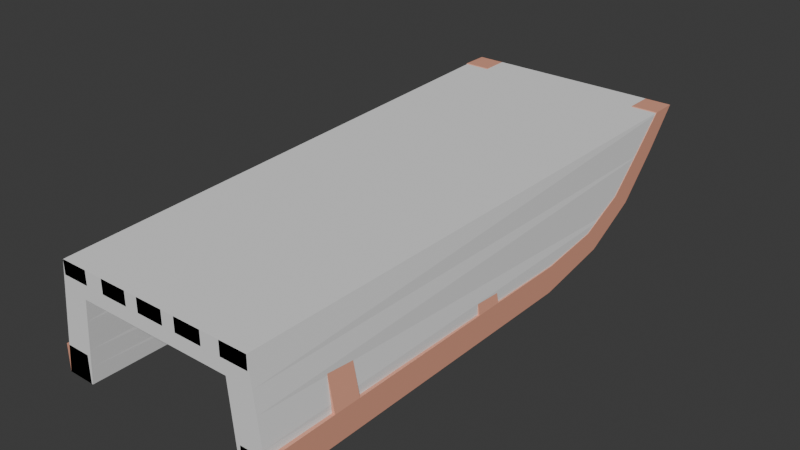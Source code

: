 # Source: Sledge_Collision_V2.blend  (saved by Blender 4.2.66; exported with 4.5.12 LTS)
import bpy
from mathutils import Matrix  # noqa: F401  (used for matrix-valued properties, if any)

bpy.ops.wm.read_factory_settings(use_empty=True)
scene = bpy.context.scene
scene.name = 'Scene'

# ---- collections
col_collection = bpy.data.collections.new('Collection'); scene.collection.children.link(col_collection)

# ---- materials (node trees are filled in below, after node groups)
mat_material = bpy.data.materials.new('Material')
mat_material.alpha_threshold = 0.0
mat_material.use_transparent_shadow = False
mat_material.roughness = 0.5
mat_material.line_color = (0.0, 0.0, 0.0, 1.0)

# ---- material node trees
mat_material.use_nodes = True; mat_material.node_tree.nodes.clear()
_N = mat_material.node_tree.nodes; _L = mat_material.node_tree.links
n0 = _N.new('ShaderNodeOutputMaterial'); n0.name = 'Material Output'; n0.location = (300, 300)
n1 = _N.new('ShaderNodeBsdfPrincipled'); n1.name = 'Principled BSDF'; n1.location = (10, 300)
n1.inputs[0].default_value = (0.8, 0.3686, 0.2543, 1.0)
n1.inputs[3].default_value = 1.45
_L.new(n1.outputs[0], n0.inputs[0])
n0.is_active_output = True

# ---- world
world_world = bpy.data.worlds.new('World'); scene.world = world_world
world_world.use_nodes = True; world_world.node_tree.nodes.clear()
_N = world_world.node_tree.nodes; _L = world_world.node_tree.links
n0 = _N.new('ShaderNodeOutputWorld'); n0.name = 'World Output'; n0.location = (300, 300)
n1 = _N.new('ShaderNodeBackground'); n1.name = 'Background'; n1.location = (10, 300)
n1.inputs[0].default_value = (0.05088, 0.05088, 0.05088, 1.0)
_L.new(n1.outputs[0], n0.inputs[0])
n0.is_active_output = True
world_world.color = (0.05088, 0.05088, 0.05088)
world_world.use_sun_shadow = False
world_world.sun_shadow_jitter_overblur = 0.0

# ---- meshes
me_cube = bpy.data.meshes.new('Cube')
me_cube.from_pydata([(0.8422, 1.9, 0.8), (0.8422, 2.1, 0.8), (0.8422, -2.0, 0.1), (0.8422, -2.0, -0.1), (0.6422, 1.9, 0.8), (0.6422, 2.1, 0.8), (0.6422, -2.0, 0.1), (0.6422, -2.0, -0.1), (0.8422, 0.6, 0.1), (0.8422, 0.6, -0.1), (0.6422, 0.6, 0.1), (0.6422, 0.6, -0.1), (0.8422, 1.49e-08, 0.1), (0.6422, 1.49e-08, -0.1), (0.8422, -1.49e-08, -0.1), (0.6422, -1.49e-08, 0.1), (0.8422, -0.2, 0.1), (0.6422, -0.2, -0.1), (0.8422, -0.2, -0.1), (0.6422, -0.2, 0.1), (0.8422, -1.5, 0.1), (0.6422, -1.5, -0.1), (0.8422, -1.5, -0.1), (0.6422, -1.5, 0.1), (0.8422, -1.3, -0.1), (0.6422, -1.3, 0.1), (0.8422, -1.3, 0.1), (0.6422, -1.3, -0.1), (0.5422, -0.2, 0.6), (0.5422, -1.49e-08, 0.6), (0.7422, 1.49e-08, 0.6), (0.7422, -1.3, 0.6), (0.7422, -1.5, 0.6), (0.5422, -1.5, 0.6), (0.5422, -1.3, 0.6), (0.5422, -0.2, 0.7), (0.5422, -1.49e-08, 0.7), (0.7422, 1.49e-08, 0.7), (0.7422, -1.3, 0.7), (0.7422, -1.5, 0.7), (0.5422, -1.5, 0.7), (0.5422, -1.3, 0.7), (0.7422, -0.2, 0.6), (0.7422, -0.2, 0.7), (0.5422, -2.0, 0.6), (0.7422, -2.0, 0.6), (0.5422, -2.0, 0.7), (0.7422, -2.0, 0.7), (0.5422, 1.8, 0.6), (0.7422, 1.8, 0.6), (0.5422, 1.8, 0.7), (0.7422, 1.8, 0.7), (0.8422, 1.16, -0.0009715), (0.8422, 1.562, 0.2123), (0.8422, 1.85, 0.5094), (0.6422, 1.059, 0.1603), (0.6422, 1.402, 0.3186), (0.6422, 1.66, 0.563), (0.8422, 1.66, 0.563), (0.8422, 1.402, 0.3186), (0.8422, 1.059, 0.1603), (0.6422, 1.85, 0.5094), (0.6422, 1.562, 0.2123), (0.6422, 1.16, -0.0009715), (0.5622, -1.5, 0.5), (0.5622, -1.3, 0.5), (0.7622, -1.5, 0.5), (0.7622, -1.3, 0.5), (0.5622, -0.2, 0.5), (0.5622, -1.49e-08, 0.5), (0.7622, 1.49e-08, 0.5), (0.7622, -0.2, 0.5), (0.0, -0.2, 0.6), (0.0, -1.49e-08, 0.6), (0.0, -1.5, 0.6), (0.0, -1.3, 0.6), (0.0, -1.5, 0.5), (0.0, -0.2, 0.5), (0.0, -1.3, 0.5), (0.0, -1.49e-08, 0.5), (0.4, -1.49e-08, 0.6), (0.2, -1.49e-08, 0.6), (0.1, -1.49e-08, 0.6), (0.1, -0.2, 0.6), (0.2, -0.2, 0.6), (0.4, -0.2, 0.6), (0.4, -0.2, 0.5), (0.2, -0.2, 0.5), (0.1, -0.2, 0.5), (0.1, -1.49e-08, 0.5), (0.2, -1.49e-08, 0.5), (0.4, -1.49e-08, 0.5), (0.4, -1.5, 0.5), (0.0, -1.3, 0.7), (0.2, -1.5, 0.5), (0.1, -1.5, 0.5), (0.1, -1.3, 0.5), (0.2, -1.3, 0.5), (0.0, -1.5, 0.7), (0.4, -1.3, 0.5), (0.4, -1.5, 0.6), (0.0, -1.49e-08, 0.7), (0.2, -1.5, 0.6), (0.1, -1.5, 0.6), (0.0, -0.2, 0.7), (0.1, -1.3, 0.6), (0.1, -1.49e-08, 0.7), (0.1, -1.5, 0.7), (0.4, -1.49e-08, 0.7), (0.2, -1.49e-08, 0.7), (0.1, -0.2, 0.7), (0.2, -0.2, 0.7), (0.4, -0.2, 0.7), (0.4, -1.5, 0.7), (0.2, -1.5, 0.7), (0.1, -2.0, 0.6), (0.0, -2.0, 0.6), (0.1, -2.0, 0.7), (0.0, -2.0, 0.7), (0.4, -2.0, 0.6), (0.2, -2.0, 0.6), (0.4, -2.0, 0.7), (0.2, -2.0, 0.7), (0.1, 1.8, 0.6), (0.0, 1.8, 0.6), (0.4, 1.8, 0.6), (0.2, 1.8, 0.6), (0.1, 1.8, 0.7), (0.0, 1.8, 0.7), (0.4, 1.8, 0.7), (0.2, 1.8, 0.7), (0.1, -1.3, 0.7), (0.2, -1.3, 0.6), (0.4, -1.3, 0.6), (0.2, -1.3, 0.7), (0.4, -1.3, 0.7)], [], [(20, 23, 6, 2), (21, 22, 3, 7), (3, 2, 6, 7), (22, 20, 2, 3), (5, 4, 0, 1), (61, 57, 4, 5), (13, 15, 10, 11), (52, 60, 8, 9), (63, 52, 9, 11), (60, 55, 10, 8), (17, 19, 15, 13), (9, 8, 12, 14), (11, 9, 14, 13), (8, 10, 15, 12), (27, 25, 19, 17), (14, 12, 16, 18), (13, 14, 18, 17), (89, 88, 77, 79), (7, 6, 23, 21), (24, 26, 20, 22), (27, 24, 22, 21), (85, 80, 108, 112), (16, 19, 25, 26), (17, 18, 24, 27), (18, 16, 26, 24), (21, 23, 25, 27), (42, 30, 37, 43), (32, 31, 38, 39), (64, 66, 32, 33), (71, 70, 30, 42), (67, 65, 34, 31), (68, 71, 42, 28), (70, 69, 29, 30), (66, 67, 31, 32), (37, 36, 35, 43), (38, 41, 40, 39), (29, 28, 35, 36), (40, 33, 44, 46), (37, 30, 49, 51), (34, 33, 40, 41), (38, 31, 42, 43), (31, 34, 28, 42), (41, 38, 43, 35), (34, 41, 35, 28), (44, 45, 47, 46), (33, 32, 45, 44), (32, 39, 47, 45), (39, 40, 46, 47), (49, 48, 50, 51), (29, 36, 50, 48), (30, 29, 48, 49), (36, 37, 51, 50), (0, 4, 57, 58), (58, 57, 56, 59), (59, 56, 55, 60), (5, 1, 54, 61), (61, 54, 53, 62), (62, 53, 52, 63), (1, 0, 58, 54), (54, 58, 59, 53), (53, 59, 60, 52), (11, 10, 55, 63), (63, 55, 56, 62), (62, 56, 57, 61), (20, 26, 67, 66), (26, 25, 65, 67), (23, 20, 66, 64), (25, 23, 64, 65), (12, 15, 69, 70), (19, 16, 71, 68), (16, 12, 70, 71), (15, 19, 68, 69), (85, 112, 135, 133), (82, 89, 79, 73), (96, 95, 76, 78), (88, 83, 72, 77), (95, 103, 74, 76), (105, 96, 78, 75), (68, 28, 85, 86), (86, 85, 84, 87), (87, 84, 83, 88), (29, 69, 91, 80), (80, 91, 90, 81), (81, 90, 89, 82), (28, 29, 80, 85), (103, 105, 131, 107), (84, 81, 82, 83), (69, 68, 86, 91), (91, 86, 87, 90), (90, 87, 88, 89), (34, 65, 99, 133), (132, 102, 114, 134), (81, 84, 111, 109), (132, 97, 96, 105), (33, 34, 133, 100), (100, 102, 94, 92), (135, 134, 114, 113), (102, 132, 105, 103), (64, 33, 100, 92), (92, 94, 97, 99), (112, 108, 109, 111), (94, 102, 103, 95), (65, 64, 92, 99), (110, 106, 101, 104), (107, 131, 93, 98), (97, 94, 95, 96), (97, 132, 133, 99), (113, 114, 122, 121), (83, 82, 106, 110), (100, 113, 121, 119), (84, 85, 133, 132), (110, 104, 93, 131), (108, 80, 125, 129), (100, 133, 135, 113), (111, 84, 132, 134), (101, 106, 127, 128), (83, 110, 131, 105), (120, 119, 121, 122), (116, 115, 117, 118), (114, 102, 120, 122), (74, 103, 115, 116), (107, 98, 118, 117), (103, 107, 117, 115), (102, 100, 119, 120), (112, 111, 134, 135), (123, 124, 128, 127), (125, 126, 130, 129), (72, 83, 105, 75), (106, 82, 123, 127), (81, 109, 130, 126), (109, 108, 129, 130), (82, 73, 124, 123), (80, 81, 126, 125)])
_uv = me_cube.uv_layers.new(name='UVMap')
_uv.uv.foreach_set('vector', [0.375, 0.2314, 0.625, 0.2314, 0.625, 0.25, 0.375, 0.25, 0.375, 0.4814, 0.625, 0.4814, 0.625, 0.5, 0.375, 0.5, 0.375, 0.5, 0.625, 0.5, 0.625, 0.75, 0.375, 0.75, 0.375, 0.9814, 0.625, 0.9814, 0.625, 1.0, 0.375, 1.0, 0.125, 0.5, 0.375, 0.5, 0.375, 0.75, 0.125, 0.75, 0.625, 0.7281, 0.875, 0.7281, 0.875, 0.75, 0.625, 0.75, 0.625, 0.5875, 0.875, 0.5875, 0.875, 0.625, 0.625, 0.625, 0.375, 0.8295, 0.625, 0.8295, 0.625, 0.875, 0.375, 0.875, 0.375, 0.3295, 0.625, 0.3295, 0.625, 0.375, 0.375, 0.375, 0.375, 0.0795, 0.625, 0.0795, 0.625, 0.125, 0.375, 0.125, 0.625, 0.5744, 0.875, 0.5744, 0.875, 0.5875, 0.625, 0.5875, 0.375, 0.875, 0.625, 0.875, 0.625, 0.9125, 0.375, 0.9125, 0.375, 0.375, 0.625, 0.375, 0.625, 0.4125, 0.375, 0.4125, 0.375, 0.125, 0.625, 0.125, 0.625, 0.1625, 0.375, 0.1625, 0.625, 0.5465, 0.875, 0.5465, 0.875, 0.5744, 0.625, 0.5744, 0.375, 0.9125, 0.625, 0.9125, 0.625, 0.9256, 0.375, 0.9256, 0.375, 0.4125, 0.625, 0.4125, 0.625, 0.4256, 0.375, 0.4256, 0.875, 0.5875, 0.875, 0.5744, 0.875, 0.5744, 0.875, 0.5875, 0.625, 0.5, 0.875, 0.5, 0.875, 0.5186, 0.625, 0.5186, 0.375, 0.9535, 0.625, 0.9535, 0.625, 0.9814, 0.375, 0.9814, 0.375, 0.4535, 0.625, 0.4535, 0.625, 0.4814, 0.375, 0.4814, 0.875, 0.5744, 0.875, 0.5875, 0.875, 0.5875, 0.875, 0.5744, 0.375, 0.1756, 0.625, 0.1756, 0.625, 0.2035, 0.375, 0.2035, 0.375, 0.4256, 0.625, 0.4256, 0.625, 0.4535, 0.375, 0.4535, 0.375, 0.9256, 0.625, 0.9256, 0.625, 0.9535, 0.375, 0.9535, 0.625, 0.5186, 0.875, 0.5186, 0.875, 0.5465, 0.625, 0.5465, 0.625, 0.9256, 0.625, 0.9125, 0.625, 0.9125, 0.625, 0.9256, 0.625, 0.9814, 0.625, 0.9535, 0.625, 0.9535, 0.625, 0.9814, 0.625, 0.2314, 0.375, 0.2314, 0.375, 0.2314, 0.625, 0.2314, 0.625, 0.9256, 0.625, 0.9125, 0.625, 0.9125, 0.625, 0.9256, 0.375, 0.2035, 0.625, 0.2035, 0.625, 0.2035, 0.375, 0.2035, 0.625, 0.1756, 0.375, 0.1756, 0.375, 0.1756, 0.625, 0.1756, 0.375, 0.1625, 0.625, 0.1625, 0.625, 0.1625, 0.375, 0.1625, 0.625, 0.9814, 0.625, 0.9535, 0.625, 0.9535, 0.625, 0.9814, 0.375, 0.1625, 0.625, 0.1625, 0.625, 0.1756, 0.375, 0.1756, 0.375, 0.2035, 0.625, 0.2035, 0.625, 0.2314, 0.375, 0.2314, 0.875, 0.5875, 0.875, 0.5744, 0.875, 0.5744, 0.875, 0.5875, 0.875, 0.5186, 0.875, 0.5186, 0.875, 0.5186, 0.875, 0.5186, 0.625, 0.9125, 0.625, 0.9125, 0.625, 0.9125, 0.625, 0.9125, 0.875, 0.5465, 0.875, 0.5186, 0.875, 0.5186, 0.875, 0.5465, 0.625, 0.9535, 0.625, 0.9535, 0.625, 0.9535, 0.625, 0.9535, 0.375, 0.2035, 0.625, 0.2035, 0.625, 0.2035, 0.375, 0.2035, 0.625, 0.2035, 0.375, 0.2035, 0.375, 0.2035, 0.625, 0.2035, 0.875, 0.5465, 0.875, 0.5465, 0.875, 0.5465, 0.875, 0.5465, 0.625, 0.2314, 0.375, 0.2314, 0.375, 0.2314, 0.625, 0.2314, 0.625, 0.2314, 0.375, 0.2314, 0.375, 0.2314, 0.625, 0.2314, 0.625, 0.9814, 0.625, 0.9814, 0.625, 0.9814, 0.625, 0.9814, 0.375, 0.2314, 0.625, 0.2314, 0.625, 0.2314, 0.375, 0.2314, 0.375, 0.1625, 0.625, 0.1625, 0.625, 0.1625, 0.375, 0.1625, 0.875, 0.5875, 0.875, 0.5875, 0.875, 0.5875, 0.875, 0.5875, 0.375, 0.1625, 0.625, 0.1625, 0.625, 0.1625, 0.375, 0.1625, 0.625, 0.1625, 0.375, 0.1625, 0.375, 0.1625, 0.625, 0.1625, 0.375, 0.0, 0.625, 0.0, 0.625, 0.02188, 0.375, 0.02188, 0.375, 0.02188, 0.625, 0.02188, 0.625, 0.04625, 0.375, 0.04625, 0.375, 0.04625, 0.625, 0.04625, 0.625, 0.0795, 0.375, 0.0795, 0.375, 0.25, 0.625, 0.25, 0.625, 0.2719, 0.375, 0.2719, 0.375, 0.2719, 0.625, 0.2719, 0.625, 0.2962, 0.375, 0.2962, 0.375, 0.2962, 0.625, 0.2962, 0.625, 0.3295, 0.375, 0.3295, 0.375, 0.75, 0.625, 0.75, 0.625, 0.7719, 0.375, 0.7719, 0.375, 0.7719, 0.625, 0.7719, 0.625, 0.7962, 0.375, 0.7962, 0.375, 0.7962, 0.625, 0.7962, 0.625, 0.8295, 0.375, 0.8295, 0.625, 0.625, 0.875, 0.625, 0.875, 0.6705, 0.625, 0.6705, 0.625, 0.6705, 0.875, 0.6705, 0.875, 0.7037, 0.625, 0.7038, 0.625, 0.7038, 0.875, 0.7037, 0.875, 0.7281, 0.625, 0.7281, 0.625, 0.9814, 0.625, 0.9535, 0.625, 0.9535, 0.625, 0.9814, 0.375, 0.2035, 0.625, 0.2035, 0.625, 0.2035, 0.375, 0.2035, 0.625, 0.2314, 0.375, 0.2314, 0.375, 0.2314, 0.625, 0.2314, 0.875, 0.5465, 0.875, 0.5186, 0.875, 0.5186, 0.875, 0.5465, 0.375, 0.1625, 0.625, 0.1625, 0.625, 0.1625, 0.375, 0.1625, 0.625, 0.1756, 0.375, 0.1756, 0.375, 0.1756, 0.625, 0.1756, 0.625, 0.9256, 0.625, 0.9125, 0.625, 0.9125, 0.625, 0.9256, 0.875, 0.5875, 0.875, 0.5744, 0.875, 0.5744, 0.875, 0.5875, 0.875, 0.5744, 0.875, 0.5744, 0.875, 0.5744, 0.875, 0.5744, 0.625, 0.1625, 0.625, 0.1625, 0.625, 0.1625, 0.625, 0.1625, 0.875, 0.5465, 0.875, 0.5186, 0.875, 0.5186, 0.875, 0.5465, 0.625, 0.1756, 0.625, 0.1756, 0.625, 0.1756, 0.625, 0.1756, 0.625, 0.2314, 0.625, 0.2314, 0.625, 0.2314, 0.625, 0.2314, 0.625, 0.2035, 0.625, 0.2035, 0.625, 0.2035, 0.625, 0.2035, 0.625, 0.1756, 0.625, 0.1756, 0.625, 0.1756, 0.625, 0.1756, 0.625, 0.1756, 0.625, 0.1756, 0.625, 0.1756, 0.625, 0.1756, 0.625, 0.1756, 0.625, 0.1756, 0.625, 0.1756, 0.625, 0.1756, 0.625, 0.1625, 0.625, 0.1625, 0.625, 0.1625, 0.625, 0.1625, 0.625, 0.1625, 0.625, 0.1625, 0.625, 0.1625, 0.625, 0.1625, 0.625, 0.1625, 0.625, 0.1625, 0.625, 0.1625, 0.625, 0.1625, 0.875, 0.5744, 0.875, 0.5875, 0.875, 0.5875, 0.875, 0.5744, 0.875, 0.5186, 0.875, 0.5465, 0.875, 0.5465, 0.875, 0.5186, 0.875, 0.5744, 0.875, 0.5875, 0.875, 0.5875, 0.875, 0.5744, 0.875, 0.5875, 0.875, 0.5744, 0.875, 0.5744, 0.875, 0.5875, 0.875, 0.5875, 0.875, 0.5744, 0.875, 0.5744, 0.875, 0.5875, 0.875, 0.5875, 0.875, 0.5744, 0.875, 0.5744, 0.875, 0.5875, 0.625, 0.2035, 0.625, 0.2035, 0.625, 0.2035, 0.625, 0.2035, 0.875, 0.5465, 0.875, 0.5186, 0.875, 0.5186, 0.875, 0.5465, 0.875, 0.5875, 0.875, 0.5744, 0.875, 0.5744, 0.875, 0.5875, 0.625, 0.2035, 0.625, 0.2035, 0.625, 0.2035, 0.625, 0.2035, 0.875, 0.5186, 0.875, 0.5465, 0.875, 0.5465, 0.875, 0.5186, 0.625, 0.2314, 0.625, 0.2314, 0.625, 0.2314, 0.625, 0.2314, 0.875, 0.5465, 0.875, 0.5465, 0.875, 0.5186, 0.875, 0.5186, 0.875, 0.5186, 0.875, 0.5465, 0.875, 0.5465, 0.875, 0.5186, 0.625, 0.2314, 0.625, 0.2314, 0.625, 0.2314, 0.625, 0.2314, 0.875, 0.5186, 0.875, 0.5186, 0.875, 0.5465, 0.875, 0.5465, 0.875, 0.5744, 0.875, 0.5875, 0.875, 0.5875, 0.875, 0.5744, 0.625, 0.2314, 0.625, 0.2314, 0.625, 0.2314, 0.625, 0.2314, 0.875, 0.5465, 0.875, 0.5186, 0.875, 0.5186, 0.875, 0.5465, 0.875, 0.5744, 0.875, 0.5875, 0.875, 0.5875, 0.875, 0.5744, 0.875, 0.5186, 0.875, 0.5465, 0.875, 0.5465, 0.875, 0.5186, 0.875, 0.5465, 0.875, 0.5186, 0.875, 0.5186, 0.875, 0.5465, 0.625, 0.2035, 0.625, 0.2035, 0.625, 0.2035, 0.625, 0.2035, 0.875, 0.5186, 0.875, 0.5186, 0.875, 0.5186, 0.875, 0.5186, 0.875, 0.5744, 0.875, 0.5875, 0.875, 0.5875, 0.875, 0.5744, 0.875, 0.5186, 0.875, 0.5186, 0.875, 0.5186, 0.875, 0.5186, 0.625, 0.1756, 0.625, 0.1756, 0.625, 0.1756, 0.625, 0.1756, 0.875, 0.5744, 0.875, 0.5744, 0.875, 0.5744, 0.875, 0.5744, 0.875, 0.5875, 0.875, 0.5875, 0.875, 0.5875, 0.875, 0.5875, 0.875, 0.5186, 0.875, 0.5465, 0.875, 0.5465, 0.875, 0.5186, 0.875, 0.5744, 0.875, 0.5744, 0.875, 0.5744, 0.875, 0.5744, 0.875, 0.5875, 0.875, 0.5875, 0.875, 0.5875, 0.875, 0.5875, 0.875, 0.5744, 0.875, 0.5744, 0.875, 0.5744, 0.875, 0.5744, 0.625, 0.2314, 0.625, 0.2314, 0.625, 0.2314, 0.625, 0.2314, 0.625, 0.2314, 0.625, 0.2314, 0.625, 0.2314, 0.625, 0.2314, 0.875, 0.5186, 0.875, 0.5186, 0.875, 0.5186, 0.875, 0.5186, 0.625, 0.2314, 0.625, 0.2314, 0.625, 0.2314, 0.625, 0.2314, 0.875, 0.5186, 0.875, 0.5186, 0.875, 0.5186, 0.875, 0.5186, 0.875, 0.5186, 0.875, 0.5186, 0.875, 0.5186, 0.875, 0.5186, 0.625, 0.2314, 0.625, 0.2314, 0.625, 0.2314, 0.625, 0.2314, 0.875, 0.5744, 0.875, 0.5744, 0.875, 0.5744, 0.875, 0.5744, 0.625, 0.1625, 0.625, 0.1625, 0.625, 0.1625, 0.625, 0.1625, 0.625, 0.1625, 0.625, 0.1625, 0.625, 0.1625, 0.625, 0.1625, 0.625, 0.1756, 0.625, 0.1756, 0.625, 0.1756, 0.625, 0.1756, 0.875, 0.5875, 0.875, 0.5875, 0.875, 0.5875, 0.875, 0.5875, 0.875, 0.5875, 0.875, 0.5875, 0.875, 0.5875, 0.875, 0.5875, 0.875, 0.5875, 0.875, 0.5875, 0.875, 0.5875, 0.875, 0.5875, 0.625, 0.1625, 0.625, 0.1625, 0.625, 0.1625, 0.625, 0.1625, 0.625, 0.1625, 0.625, 0.1625, 0.625, 0.1625, 0.625, 0.1625])
me_cube.materials.append(mat_material)
me_cube.use_mirror_vertex_groups = False
me_cube.update()
me_cube_001 = bpy.data.meshes.new('Cube.001')
me_cube_001.from_pydata([(0.8422, 1.16, -0.0009715), (0.8422, -2.0, -0.1), (0.7422, -2.0, 0.7), (0.8422, 0.6, -0.1), (0.0, -2.0, 0.7), (0.8422, 1.562, 0.2123), (0.8422, 1.867, 0.5455), (0.8422, 2.1, 0.8), (0.0, 2.1, 0.8), (0.5895, -2.0, 0.35), (0.7672, -2.0, 0.5), (0.0, -2.0, 0.5), (0.786, -2.0, 0.35), (0.8422, 2.007, 0.6982), (0.0, 2.007, 0.6982), (0.6317, 1.16, -0.0009715), (0.6317, -2.0, -0.1), (0.6317, 1.867, 0.5455), (0.6317, 0.6, -0.1), (0.5567, -2.0, 0.7), (0.6317, 1.562, 0.2123), (0.6317, 2.1, 0.8), (0.6317, 2.007, 0.6982), (0.5754, -2.0, 0.5), (0.8113, -2.0, 0.1475), (0.6085, -2.0, 0.1475), (0.8268, -2.0, 0.02375), (0.6201, -2.0, 0.02375)], [], [(18, 3, 1, 16), (23, 19, 4, 11), (22, 21, 7, 13), (24, 12, 9, 25), (17, 22, 13, 6), (12, 10, 23, 9), (19, 21, 8, 4), (14, 8, 21, 22), (0, 15, 20, 5), (10, 2, 19, 23), (3, 18, 15, 0), (5, 20, 17, 6), (23, 11, 14, 22), (21, 19, 2, 7), (10, 13, 7, 2), (9, 23, 22, 17), (26, 24, 25, 27), (20, 25, 9, 17), (1, 26, 27, 16), (15, 27, 25, 20), (27, 15, 18, 16), (6, 13, 10, 12), (5, 6, 12, 24), (0, 5, 24, 26), (3, 0, 26, 1)])
_uv = me_cube_001.uv_layers.new(name='UVMap')
_uv.uv.foreach_set('vector', [0.3438, 0.5, 0.375, 0.5, 0.375, 0.75, 0.3438, 0.75, 0.5625, 0.7812, 0.625, 0.7812, 0.625, 0.875, 0.5625, 0.875, 0.4539, 0.4688, 0.625, 0.4688, 0.625, 0.5, 0.4875, 0.5, 0.4523, 0.75, 0.5156, 0.75, 0.5156, 0.7812, 0.4523, 0.7812, 0.2911, 0.4688, 0.4539, 0.4688, 0.4875, 0.5, 0.375, 0.5, 0.5156, 0.75, 0.5625, 0.75, 0.5625, 0.7812, 0.5156, 0.7812, 0.625, 0.7812, 0.625, 0.4688, 0.625, 0.375, 0.625, 0.875, 0.3532, 0.375, 0.625, 0.375, 0.625, 0.4688, 0.4539, 0.4688, 0.375, 0.5, 0.3438, 0.5, 0.3438, 0.5, 0.375, 0.5, 0.5625, 0.75, 0.625, 0.75, 0.625, 0.7812, 0.5625, 0.7812, 0.375, 0.5, 0.3438, 0.5, 0.3438, 0.5, 0.375, 0.5, 0.375, 0.5, 0.3438, 0.5, 0.3438, 0.5, 0.375, 0.5, 0.5625, 0.7812, 0.5625, 0.875, 0.3532, 0.375, 0.4539, 0.4688, 0.625, 0.4688, 0.625, 0.7812, 0.625, 0.75, 0.625, 0.5, 0.5625, 0.75, 0.4875, 0.5, 0.625, 0.5, 0.625, 0.75, 0.5156, 0.7812, 0.5625, 0.7812, 0.4539, 0.4688, 0.2911, 0.4688, 0.4137, 0.75, 0.4523, 0.75, 0.4523, 0.7812, 0.4137, 0.7812, 0.3438, 0.5, 0.4523, 0.7812, 0.5156, 0.7812, 0.2911, 0.4688, 0.375, 0.75, 0.4137, 0.75, 0.4137, 0.7812, 0.375, 0.7812, 0.3438, 0.5, 0.4137, 0.7812, 0.4523, 0.7812, 0.3438, 0.5, 0.4137, 0.7812, 0.3438, 0.5, 0.3438, 0.5, 0.3438, 0.75, 0.375, 0.5, 0.4875, 0.5, 0.5625, 0.75, 0.5156, 0.75, 0.375, 0.5, 0.375, 0.5, 0.5156, 0.75, 0.4523, 0.75, 0.375, 0.5, 0.375, 0.5, 0.4523, 0.75, 0.4137, 0.75, 0.375, 0.5, 0.375, 0.5, 0.4137, 0.75, 0.375, 0.75])
me_cube_001.update()

# ---- objects
ob_cube_noimp = bpy.data.objects.new('Cube-noimp', me_cube)
ob_sledge_collision_col = bpy.data.objects.new('Sledge-Collision-col', me_cube_001)

# ---- transforms, parenting, visibility, modifiers, constraints
ob_cube_noimp.location = (0.0, 0.0, 0.0)
ob_cube_noimp.lock_rotations_4d = False
ob_cube_noimp.empty_display_type = 'ARROWS'
ob_cube_noimp.lineart.crease_threshold = 0.0
_m = ob_cube_noimp.modifiers.new('Mirror', 'MIRROR')
_m.use_clip = True
ob_sledge_collision_col.location = (0.0, 0.0, 0.0)
_m = ob_sledge_collision_col.modifiers.new('Mirror', 'MIRROR')
_m.use_clip = True

# ---- collection membership
col_collection.objects.link(ob_cube_noimp)
col_collection.objects.link(ob_sledge_collision_col)

# ---- scene / render settings (as saved in the file)
scene.frame_start = 1; scene.frame_end = 250; scene.frame_set(1)
scene.render.engine = 'BLENDER_EEVEE_NEXT'
scene.cycles.sampling_pattern = 'TABULATED_SOBOL'
bpy.context.view_layer.update()

# ---- added for rendering (the .blend has no active camera and no usable light): camera, sun
cam_auto = bpy.data.cameras.new('AutoCamera')
cam_auto.lens = 50.0
cam_auto.sensor_width = 36.0
cam_auto.clip_end = 1000.0
ob_auto_camera = bpy.data.objects.new('AutoCamera', cam_auto)
scene.collection.objects.link(ob_auto_camera)
ob_auto_camera.location = (4.18477, -4.97173, 3.69782)
ob_auto_camera.rotation_euler = (1.09748, -7.21219e-08, 0.694738)
scene.camera = ob_auto_camera
light_auto_sun = bpy.data.lights.new('AutoSun', 'SUN')
light_auto_sun.energy = 3.0
light_auto_sun.angle = 0.0523599
ob_auto_sun = bpy.data.objects.new('AutoSun', light_auto_sun)
scene.collection.objects.link(ob_auto_sun)
ob_auto_sun.rotation_euler = (0.872665, 0.174533, 0.523599)
bpy.context.view_layer.update()
